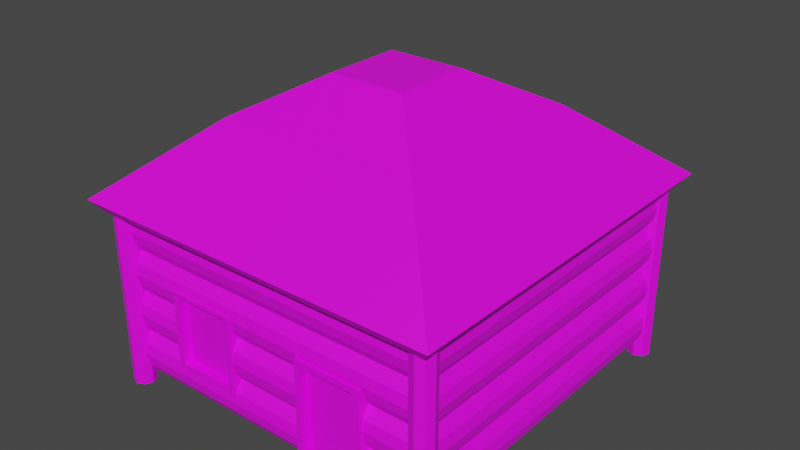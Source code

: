 # Source: cabin.blend  (saved by Blender 2.83.18; exported with 4.5.12 LTS)
import bpy
from mathutils import Matrix  # noqa: F401  (used for matrix-valued properties, if any)

bpy.ops.wm.read_factory_settings(use_empty=True)
scene = bpy.context.scene
scene.name = 'Scene'

# ---- collections
col_collection = bpy.data.collections.new('Collection'); scene.collection.children.link(col_collection)

# ---- images (referenced by path relative to the original .blend; pixels are not part of the script)
import os
ASSET_DIR = os.environ.get("B2B_ASSET_DIR", "")  # directory of the original .blend (textures are referenced by path, not embedded)
HERE = os.path.dirname(os.path.abspath(__file__))  # packed textures are extracted next to this script under _unpacked/

def load_image(name, relpath, width, height, colorspace="sRGB"):
    """Load a texture the original file referenced (path relative to the .blend, or extracted next to this script)."""
    p = next((c for c in (os.path.join(HERE, relpath), os.path.join(ASSET_DIR, relpath)) if relpath and os.path.exists(c)), "")
    if p:
        img = bpy.data.images.load(p, check_existing=True)
        img.name = name
    else:  # same state as the original file: an image datablock whose file is absent (Cycles renders it pink)
        img = bpy.data.images.new(name, width, height)
        img.source = "FILE"
        img.filepath = "//" + (relpath or name)
    img.colorspace_settings.name = colorspace
    return img
img_cabin = load_image('Cabin', 'Cabin.png', 1024, 1024, 'sRGB')

# ---- materials (node trees are filled in below, after node groups)
mat_material_001 = bpy.data.materials.new('Material.001')

# ---- material node trees
mat_material_001.use_nodes = True; mat_material_001.node_tree.nodes.clear()
_N = mat_material_001.node_tree.nodes; _L = mat_material_001.node_tree.links
n0 = _N.new('ShaderNodeBsdfPrincipled'); n0.name = 'Principled BSDF'; n0.location = (10, 300)
n0.distribution = 'GGX'
n0.subsurface_method = 'BURLEY'
n0.inputs[3].default_value = 1.45
n0.inputs[27].default_value = (0.0, 0.0, 0.0, 1.0)
n0.inputs[28].default_value = 1.0
n1 = _N.new('ShaderNodeOutputMaterial'); n1.name = 'Material Output'; n1.location = (300, 300)
n2 = _N.new('ShaderNodeTexImage'); n2.name = 'Image Texture'; n2.location = (-280, 280)
n2.image = img_cabin
_L.new(n0.outputs[0], n1.inputs[0])
_L.new(n2.outputs[0], n0.inputs[0])
n1.is_active_output = True

# ---- world
world_world = bpy.data.worlds.new('World'); scene.world = world_world
world_world.use_nodes = True; world_world.node_tree.nodes.clear()
_N = world_world.node_tree.nodes; _L = world_world.node_tree.links
n0 = _N.new('ShaderNodeOutputWorld'); n0.name = 'World Output'; n0.location = (300, 300)
n1 = _N.new('ShaderNodeBackground'); n1.name = 'Background'; n1.location = (10, 300)
n1.inputs[0].default_value = (0.05088, 0.05088, 0.05088, 1.0)
_L.new(n1.outputs[0], n0.inputs[0])
n0.is_active_output = True
world_world.color = (0.05088, 0.05088, 0.05088)
world_world.use_sun_shadow = False
world_world.sun_shadow_jitter_overblur = 0.0

# ---- meshes
me_cube_002 = bpy.data.meshes.new('Cube.002')
me_cube_002.from_pydata([(-1.0, -1.0, -1.0), (-1.0, -1.0, 1.0), (-1.0, 1.0, -1.0), (-1.0, 1.0, 1.0), (1.0, -1.0, -1.0), (1.0, -1.0, 1.0), (1.0, 1.0, -1.0), (1.0, 1.0, 1.0), (-1.816, -26.31, -0.9046), (1.816, -26.31, -0.9046), (-1.816, -26.31, 0.1738), (1.816, -26.31, 0.1738), (-1.816, -26.98, -0.3654), (1.816, -26.98, -0.3654), (1.816, -26.83, -0.09579), (-1.816, -26.83, -0.09579), (-1.796, -26.83, -0.635), (1.837, -26.83, -0.635), (-1.816, -26.31, 1.252), (1.816, -26.31, 1.252), (-1.816, -26.98, 0.713), (1.816, -26.98, 0.713), (1.816, -26.83, 0.9826), (-1.816, -26.83, 0.9826), (-1.796, -26.83, 0.4434), (1.837, -26.83, 0.4434), (-1.816, -26.31, 2.331), (1.816, -26.31, 2.331), (-1.816, -26.98, 1.791), (1.816, -26.98, 1.791), (1.816, -26.83, 2.061), (-1.816, -26.83, 2.061), (-1.796, -26.83, 1.522), (1.837, -26.83, 1.522), (-1.816, -26.31, 3.409), (1.816, -26.31, 3.409), (-1.816, -26.98, 2.87), (1.816, -26.98, 2.87), (1.816, -26.83, 3.139), (-1.816, -26.83, 3.139), (-1.796, -26.83, 2.6), (1.837, -26.83, 2.6), (-1.816, -1.708, -0.9046), (1.816, -1.708, -0.9046), (-1.816, -1.708, 0.1738), (1.816, -1.708, 0.1738), (-1.816, -1.037, -0.3654), (1.816, -1.037, -0.3654), (1.816, -1.187, -0.09579), (-1.816, -1.187, -0.09579), (-1.796, -1.187, -0.635), (1.837, -1.187, -0.635), (-1.816, -1.708, 0.1738), (1.816, -1.708, 0.1738), (-1.816, -1.708, 1.252), (1.816, -1.708, 1.252), (-1.816, -1.037, 0.713), (1.816, -1.037, 0.713), (1.816, -1.187, 0.9826), (-1.816, -1.187, 0.9826), (-1.796, -1.187, 0.4434), (1.837, -1.187, 0.4434), (-1.816, -1.708, 1.252), (1.816, -1.708, 1.252), (-1.816, -1.708, 2.331), (1.816, -1.708, 2.331), (-1.816, -1.037, 1.791), (1.816, -1.037, 1.791), (1.816, -1.187, 2.061), (-1.816, -1.187, 2.061), (-1.796, -1.187, 1.522), (1.837, -1.187, 1.522), (-1.816, -1.708, 2.331), (1.816, -1.708, 2.331), (-1.816, -1.708, 3.409), (1.816, -1.708, 3.409), (-1.816, -1.037, 2.87), (1.816, -1.037, 2.87), (1.816, -1.187, 3.139), (-1.816, -1.187, 3.139), (-1.796, -1.187, 2.6), (1.837, -1.187, 2.6), (1.178, -26.83, -0.09579), (0.5041, -26.83, -0.09579), (1.179, -26.98, 0.713), (0.5041, -26.98, 0.713), (1.176, -26.83, -0.635), (0.5041, -26.83, -0.635), (1.18, -26.83, 0.9826), (0.5041, -26.83, 0.9826), (1.179, -26.83, 0.4434), (0.5041, -26.83, 0.4434), (0.5041, -26.31, -0.9046), (1.176, -26.31, -0.9046), (1.181, -26.83, 1.522), (0.5041, -26.83, 1.522), (1.178, -26.31, 0.1738), (0.5041, -26.31, 0.1738), (1.177, -26.98, -0.3654), (0.5041, -26.98, -0.3654), (1.181, -26.31, 1.252), (0.5041, -26.31, 1.252), (0.5041, -26.91, 1.662), (1.182, -26.91, 1.655), (-0.4342, -26.31, 0.1738), (-0.4356, -26.31, 1.252), (-0.4339, -26.83, -0.09579), (-0.4349, -26.98, 0.713), (-0.4352, -26.83, 0.9826), (-0.4362, -26.98, 1.791), (-0.4346, -26.83, 0.4434), (-0.4359, -26.83, 1.522), (-1.144, -26.31, 0.1738), (-1.143, -26.31, 1.252), (-1.144, -26.83, -0.09579), (-1.144, -26.98, 0.713), (-1.144, -26.83, 0.9826), (-1.143, -26.98, 1.791), (-1.144, -26.83, 0.4434), (-1.143, -26.83, 1.522), (-1.84, -1.68, -0.9046), (-1.84, -26.34, -0.9046), (-1.84, -1.68, 0.1738), (-1.84, -26.34, 0.1738), (-1.94, -1.68, -0.3654), (-1.94, -26.34, -0.3654), (-1.918, -26.34, -0.09579), (-1.918, -1.68, -0.09579), (-1.918, -1.68, -0.635), (-1.918, -26.34, -0.635), (-1.84, -1.68, 0.1738), (-1.84, -26.34, 0.1738), (-1.84, -1.68, 1.252), (-1.84, -26.34, 1.252), (-1.94, -1.68, 0.713), (-1.94, -26.34, 0.713), (-1.918, -26.34, 0.9826), (-1.918, -1.68, 0.9826), (-1.918, -1.68, 0.4434), (-1.918, -26.34, 0.4434), (-1.84, -1.68, 1.252), (-1.84, -26.34, 1.252), (-1.84, -1.68, 2.331), (-1.84, -26.34, 2.331), (-1.94, -1.68, 1.791), (-1.94, -26.34, 1.791), (-1.918, -26.34, 2.061), (-1.918, -1.68, 2.061), (-1.918, -1.68, 1.522), (-1.918, -26.34, 1.522), (-1.84, -1.68, 2.331), (-1.84, -26.34, 2.331), (-1.84, -1.68, 3.409), (-1.84, -26.34, 3.409), (-1.94, -1.68, 2.87), (-1.94, -26.34, 2.87), (-1.918, -26.34, 3.139), (-1.918, -1.68, 3.139), (-1.918, -1.68, 2.6), (-1.918, -26.34, 2.6), (1.84, -1.68, -0.9046), (1.84, -26.34, -0.9046), (1.84, -1.68, 0.1738), (1.84, -26.34, 0.1738), (1.94, -1.68, -0.3654), (1.94, -26.34, -0.3654), (1.918, -26.34, -0.09579), (1.918, -1.68, -0.09579), (1.918, -1.68, -0.635), (1.918, -26.34, -0.635), (1.84, -1.68, 0.1738), (1.84, -26.34, 0.1738), (1.84, -1.68, 1.252), (1.84, -26.34, 1.252), (1.94, -1.68, 0.713), (1.94, -26.34, 0.713), (1.918, -26.34, 0.9826), (1.918, -1.68, 0.9826), (1.918, -1.68, 0.4434), (1.918, -26.34, 0.4434), (1.84, -1.68, 1.252), (1.84, -26.34, 1.252), (1.84, -1.68, 2.331), (1.84, -26.34, 2.331), (1.94, -1.68, 1.791), (1.94, -26.34, 1.791), (1.918, -26.34, 2.061), (1.918, -1.68, 2.061), (1.918, -1.68, 1.522), (1.918, -26.34, 1.522), (1.84, -1.68, 2.331), (1.84, -26.34, 2.331), (1.84, -1.68, 3.409), (1.84, -26.34, 3.409), (1.94, -1.68, 2.87), (1.94, -26.34, 2.87), (1.918, -26.34, 3.139), (1.918, -1.68, 3.139), (1.918, -1.68, 2.6), (1.918, -26.34, 2.6), (-1.867, -25.85, -1.212), (-1.867, -25.85, 3.554), (-1.778, -26.09, -1.212), (-1.778, -26.09, 3.554), (-1.741, -26.69, -1.212), (-1.741, -26.69, 3.554), (-1.778, -27.28, -1.212), (-1.778, -27.28, 3.554), (-1.867, -27.53, -1.212), (-1.867, -27.53, 3.554), (-1.956, -27.28, -1.212), (-1.956, -27.28, 3.554), (-1.993, -26.69, -1.212), (-1.993, -26.69, 3.554), (-1.956, -26.09, -1.212), (-1.956, -26.09, 3.554), (1.867, -25.85, -1.212), (1.867, -25.85, 3.554), (1.778, -26.09, -1.212), (1.778, -26.09, 3.554), (1.741, -26.69, -1.212), (1.741, -26.69, 3.554), (1.778, -27.28, -1.212), (1.778, -27.28, 3.554), (1.867, -27.53, -1.212), (1.867, -27.53, 3.554), (1.956, -27.28, -1.212), (1.956, -27.28, 3.554), (1.993, -26.69, -1.212), (1.993, -26.69, 3.554), (1.956, -26.09, -1.212), (1.956, -26.09, 3.554), (-1.867, -2.174, -1.212), (-1.867, -2.174, 3.554), (-1.778, -1.928, -1.212), (-1.778, -1.928, 3.554), (-1.741, -1.333, -1.212), (-1.741, -1.333, 3.554), (-1.778, -0.7384, -1.212), (-1.778, -0.7384, 3.554), (-1.867, -0.4922, -1.212), (-1.867, -0.4922, 3.554), (-1.956, -0.7384, -1.212), (-1.956, -0.7384, 3.554), (-1.993, -1.333, -1.212), (-1.993, -1.333, 3.554), (-1.956, -1.928, -1.212), (-1.956, -1.928, 3.554), (1.867, -2.174, -1.212), (1.867, -2.174, 3.554), (1.778, -1.928, -1.212), (1.778, -1.928, 3.554), (1.741, -1.333, -1.212), (1.741, -1.333, 3.554), (1.778, -0.7384, -1.212), (1.778, -0.7384, 3.554), (1.867, -0.4922, -1.212), (1.867, -0.4922, 3.554), (1.956, -0.7384, -1.212), (1.956, -0.7384, 3.554), (1.993, -1.333, -1.212), (1.993, -1.333, 3.554), (1.956, -1.928, -1.212), (1.956, -1.928, 3.554), (-2.104, -28.38, 3.61), (2.104, -28.38, 3.61), (-2.104, 0.3584, 3.61), (2.104, 0.3584, 3.61), (-0.4291, -11.08, 6.374), (-0.4291, -16.94, 6.374), (0.4291, -16.94, 6.374), (0.4291, -11.08, 6.374), (-1.133, -6.271, 5.444), (-1.133, -21.75, 5.444), (1.133, -21.75, 5.444), (1.133, -6.271, 5.444), (-1.985, -27.57, 3.274), (1.985, -27.57, 3.274), (-1.985, -0.4557, 3.274), (1.985, -0.4557, 3.274), (0.516, -27.15, -0.9133), (0.516, -27.15, 1.57), (0.4539, -26.16, -0.9699), (0.4539, -26.16, 1.714), (1.164, -27.15, -0.9133), (1.164, -27.15, 1.57), (1.226, -26.16, -0.9699), (1.226, -26.16, 1.714), (0.4539, -27.15, -0.9699), (0.4539, -27.15, 1.714), (1.226, -27.15, 1.714), (1.226, -27.15, -0.9699), (0.516, -26.53, -0.9133), (0.516, -26.53, 1.57), (1.164, -26.53, 1.57), (1.164, -26.53, -0.9133), (-1.115, -27.05, -0.004955), (-1.115, -27.05, 1.758), (-1.177, -26.06, -0.1248), (-1.177, -26.06, 1.865), (-0.4671, -27.05, -0.004955), (-0.4671, -27.05, 1.758), (-0.405, -26.06, -0.1248), (-0.405, -26.06, 1.865), (-1.177, -27.05, -0.1248), (-1.177, -27.05, 1.865), (-0.405, -27.05, 1.865), (-0.405, -27.05, -0.1248), (-1.115, -26.43, -0.004955), (-1.115, -26.43, 1.758), (-0.4671, -26.43, 1.758), (-0.4671, -26.43, -0.004955), (-0.8269, -26.06, -0.1248), (-0.8269, -26.06, 1.865), (-0.8269, -27.05, -0.1248), (-0.8269, -27.05, 1.865), (-0.8212, -27.05, -0.004955), (-0.8212, -27.05, 1.758), (-0.8212, -26.43, -0.004955), (-0.8212, -26.43, 1.758), (-0.7704, -26.06, 1.865), (-0.7704, -27.05, -0.1248), (-0.7738, -27.05, -0.004955), (-0.7738, -26.43, -0.004955), (-0.7704, -26.06, -0.1248), (-0.7704, -27.05, 1.865), (-0.7738, -27.05, 1.758), (-0.7738, -26.43, 1.758), (-1.177, -27.05, 0.87), (-1.177, -26.06, 0.87), (-0.405, -26.06, 0.87), (-0.405, -27.05, 0.87), (-1.115, -27.05, 0.8765), (-0.4671, -27.05, 0.8765), (-1.115, -26.43, 0.8765), (-0.4671, -26.43, 0.8765), (-0.8212, -26.43, 0.8765), (-0.7738, -26.43, 0.8765), (-1.177, -27.05, 0.9969), (-1.115, -27.05, 0.9889), (-1.115, -26.43, 0.9889), (-1.177, -26.06, 0.9969), (-0.405, -26.06, 0.9969), (-0.405, -27.05, 0.9969), (-0.4671, -27.05, 0.9889), (-0.4671, -26.43, 0.9889), (-0.8212, -26.43, 0.9889), (-0.7738, -26.43, 0.9889)], [], [(0, 1, 3, 2), (2, 3, 7, 6), (6, 7, 5, 4), (4, 5, 1, 0), (2, 6, 4, 0), (7, 3, 1, 5), (15, 114, 112, 10), (16, 87, 99, 12), (12, 99, 83, 106, 114, 15), (8, 92, 87, 16), (23, 116, 113, 18), (24, 118, 115, 20), (20, 115, 116, 23), (31, 30, 27, 26), (32, 119, 117, 28), (28, 117, 109, 29, 30, 31), (18, 113, 119, 32), (39, 38, 35, 34), (40, 41, 37, 36), (36, 37, 38, 39), (26, 27, 41, 40), (49, 44, 45, 48), (50, 46, 47, 51), (46, 49, 48, 47), (42, 50, 51, 43), (59, 54, 55, 58), (60, 56, 57, 61), (56, 59, 58, 57), (52, 60, 61, 53), (69, 64, 65, 68), (70, 66, 67, 71), (66, 69, 68, 67), (62, 70, 71, 63), (79, 74, 75, 78), (80, 76, 77, 81), (76, 79, 78, 77), (72, 80, 81, 73), (84, 90, 25, 21), (82, 98, 13, 14), (88, 84, 21, 22), (86, 93, 9, 17), (96, 82, 14, 11), (100, 88, 22, 19), (98, 86, 17, 13), (19, 33, 94, 100), (96, 11, 25, 90), (10, 112, 118, 24), (105, 108, 89, 101), (110, 104, 97, 91), (107, 110, 91, 85), (109, 111, 95, 102, 103, 94, 33, 29), (108, 107, 85, 89), (111, 105, 101, 95), (104, 106, 83, 97), (127, 126, 123, 122), (128, 129, 125, 124), (124, 125, 126, 127), (120, 121, 129, 128), (137, 136, 133, 132), (138, 139, 135, 134), (134, 135, 136, 137), (130, 131, 139, 138), (147, 146, 143, 142), (148, 149, 145, 144), (144, 145, 146, 147), (140, 141, 149, 148), (157, 156, 153, 152), (158, 159, 155, 154), (154, 155, 156, 157), (150, 151, 159, 158), (167, 162, 163, 166), (168, 164, 165, 169), (164, 167, 166, 165), (160, 168, 169, 161), (177, 172, 173, 176), (178, 174, 175, 179), (174, 177, 176, 175), (170, 178, 179, 171), (187, 182, 183, 186), (188, 184, 185, 189), (184, 187, 186, 185), (180, 188, 189, 181), (197, 192, 193, 196), (198, 194, 195, 199), (194, 197, 196, 195), (190, 198, 199, 191), (200, 201, 203, 202), (202, 203, 205, 204), (204, 205, 207, 206), (206, 207, 209, 208), (208, 209, 211, 210), (210, 211, 213, 212), (203, 201, 215, 213, 211, 209, 207, 205), (212, 213, 215, 214), (214, 215, 201, 200), (200, 202, 204, 206, 208, 210, 212, 214), (216, 218, 219, 217), (218, 220, 221, 219), (220, 222, 223, 221), (222, 224, 225, 223), (224, 226, 227, 225), (226, 228, 229, 227), (219, 221, 223, 225, 227, 229, 231, 217), (228, 230, 231, 229), (230, 216, 217, 231), (216, 230, 228, 226, 224, 222, 220, 218), (232, 234, 235, 233), (234, 236, 237, 235), (236, 238, 239, 237), (238, 240, 241, 239), (240, 242, 243, 241), (242, 244, 245, 243), (235, 237, 239, 241, 243, 245, 247, 233), (244, 246, 247, 245), (246, 232, 233, 247), (232, 246, 244, 242, 240, 238, 236, 234), (248, 249, 251, 250), (250, 251, 253, 252), (252, 253, 255, 254), (254, 255, 257, 256), (256, 257, 259, 258), (258, 259, 261, 260), (251, 249, 263, 261, 259, 257, 255, 253), (260, 261, 263, 262), (262, 263, 249, 248), (248, 250, 252, 254, 256, 258, 260, 262), (269, 270, 271, 268), (273, 272, 266, 264), (274, 273, 264, 265), (275, 274, 265, 267), (272, 275, 267, 266), (269, 268, 272, 273), (270, 269, 273, 274), (271, 270, 274, 275), (268, 271, 275, 272), (267, 265, 277, 279), (264, 266, 278, 276), (266, 267, 279, 278), (265, 264, 276, 277), (288, 289, 283, 282), (286, 287, 290, 291), (284, 285, 294, 295), (282, 286, 291, 288), (287, 283, 289, 290), (280, 281, 289, 288), (285, 284, 291, 290), (284, 280, 288, 291), (281, 285, 290, 289), (295, 294, 293, 292), (280, 284, 295, 292), (281, 280, 292, 293), (285, 281, 293, 294), (338, 305, 299, 341), (342, 303, 306, 343), (344, 301, 310, 345), (324, 302, 307, 321), (313, 299, 305, 315), (339, 297, 305, 338), (333, 300, 307, 331), (316, 296, 304, 314), (326, 301, 306, 325), (346, 319, 309, 340), (322, 300, 311, 323), (332, 296, 308, 334), (317, 297, 309, 319), (326, 317, 319, 327), (296, 316, 318, 308), (347, 327, 319, 346), (297, 317, 315, 305), (322, 316, 314, 321), (320, 313, 315, 325), (298, 312, 314, 304), (303, 320, 325, 306), (300, 322, 321, 307), (345, 310, 327, 347), (301, 326, 327, 310), (316, 322, 323, 318), (317, 326, 325, 315), (312, 324, 321, 314), (311, 335, 337, 323), (323, 337, 336, 318), (339, 332, 334, 340), (318, 336, 334, 308), (344, 333, 331, 343), (296, 332, 328, 304), (300, 333, 335, 311), (302, 330, 331, 307), (304, 328, 329, 298), (301, 344, 343, 306), (297, 339, 340, 309), (335, 345, 347, 337), (337, 347, 346, 336), (336, 346, 340, 334), (332, 339, 338, 328), (333, 344, 345, 335), (330, 342, 343, 331), (328, 338, 341, 329)])
_uv = me_cube_002.uv_layers.new(name='UVMap')
_uv.uv.foreach_set('vector', [0.237, 0.1171, 0.237, 0.1701, 0.184, 0.1701, 0.184, 0.1171, 0.237, 0.06409, 0.237, 0.01111, 0.2899, 0.01111, 0.2899, 0.06409, 0.3429, 0.1171, 0.3429, 0.1701, 0.2899, 0.1701, 0.2899, 0.1171, 0.2899, 0.1171, 0.2899, 0.1701, 0.237, 0.1701, 0.237, 0.1171, 0.237, 0.06409, 0.2899, 0.06409, 0.2899, 0.1171, 0.237, 0.1171, 0.2899, 0.223, 0.237, 0.223, 0.237, 0.1701, 0.2899, 0.1701, 0.3395, 0.4031, 0.3217, 0.4031, 0.3217, 0.3875, 0.3395, 0.3875, 0.3389, 0.4194, 0.278, 0.4194, 0.278, 0.4113, 0.3395, 0.4113, 0.3395, 0.4113, 0.278, 0.4113, 0.278, 0.4031, 0.3028, 0.4031, 0.3217, 0.4031, 0.3395, 0.4031, 0.3395, 0.435, 0.278, 0.435, 0.278, 0.4194, 0.3389, 0.4194, 0.3395, 0.3557, 0.3216, 0.3557, 0.3216, 0.3401, 0.3395, 0.3401, 0.3389, 0.372, 0.3216, 0.372, 0.3216, 0.3638, 0.3395, 0.3638, 0.3395, 0.3638, 0.3216, 0.3638, 0.3216, 0.3557, 0.3395, 0.3557, 0.3395, 0.3082, 0.2432, 0.3082, 0.2432, 0.2927, 0.3395, 0.2927, 0.3389, 0.3246, 0.3216, 0.3246, 0.3216, 0.3164, 0.3395, 0.3164, 0.3395, 0.3164, 0.3216, 0.3164, 0.3029, 0.3164, 0.2432, 0.3164, 0.2432, 0.3082, 0.3395, 0.3082, 0.3395, 0.3401, 0.3216, 0.3401, 0.3216, 0.3246, 0.3389, 0.3246, 0.3395, 0.2608, 0.2432, 0.2608, 0.2432, 0.2453, 0.3395, 0.2453, 0.3389, 0.2771, 0.2427, 0.2771, 0.2432, 0.269, 0.3395, 0.269, 0.3395, 0.269, 0.2432, 0.269, 0.2432, 0.2608, 0.3395, 0.2608, 0.3395, 0.2927, 0.2432, 0.2927, 0.2427, 0.2771, 0.3389, 0.2771, 0.7917, 0.1079, 0.7761, 0.1079, 0.7761, 0.01165, 0.7917, 0.01165, 0.808, 0.1073, 0.7999, 0.1079, 0.7999, 0.01165, 0.808, 0.01111, 0.7999, 0.1079, 0.7917, 0.1079, 0.7917, 0.01165, 0.7999, 0.01165, 0.8236, 0.1079, 0.808, 0.1073, 0.808, 0.01111, 0.8236, 0.01165, 0.8044, 0.7181, 0.8199, 0.7181, 0.8199, 0.8143, 0.8044, 0.8143, 0.788, 0.7186, 0.7962, 0.7181, 0.7962, 0.8143, 0.788, 0.8148, 0.7962, 0.7181, 0.8044, 0.7181, 0.8044, 0.8143, 0.7962, 0.8143, 0.7725, 0.7181, 0.788, 0.7186, 0.788, 0.8148, 0.7725, 0.8143, 0.7917, 0.2269, 0.7761, 0.2269, 0.7761, 0.1306, 0.7917, 0.1306, 0.808, 0.2263, 0.7999, 0.2269, 0.7999, 0.1306, 0.808, 0.1301, 0.7999, 0.2269, 0.7917, 0.2269, 0.7917, 0.1306, 0.7999, 0.1306, 0.8236, 0.2269, 0.808, 0.2263, 0.808, 0.1301, 0.8236, 0.1306, 0.4619, 0.7669, 0.4619, 0.7825, 0.3657, 0.7825, 0.3657, 0.7669, 0.4614, 0.7506, 0.4619, 0.7587, 0.3657, 0.7587, 0.3651, 0.7506, 0.4619, 0.7587, 0.4619, 0.7669, 0.3657, 0.7669, 0.3657, 0.7587, 0.4619, 0.735, 0.4614, 0.7506, 0.3651, 0.7506, 0.3657, 0.735, 0.2601, 0.3638, 0.2601, 0.372, 0.2427, 0.372, 0.2432, 0.3638, 0.2601, 0.4031, 0.2602, 0.4113, 0.2432, 0.4113, 0.2432, 0.4031, 0.2601, 0.3557, 0.2601, 0.3638, 0.2432, 0.3638, 0.2432, 0.3557, 0.2602, 0.4194, 0.2602, 0.435, 0.2432, 0.435, 0.2427, 0.4194, 0.2601, 0.3875, 0.2601, 0.4031, 0.2432, 0.4031, 0.2432, 0.3875, 0.2601, 0.3401, 0.2601, 0.3557, 0.2432, 0.3557, 0.2432, 0.3401, 0.2602, 0.4113, 0.2602, 0.4194, 0.2427, 0.4194, 0.2432, 0.4113, 0.2432, 0.3401, 0.2427, 0.3246, 0.26, 0.3246, 0.2601, 0.3401, 0.2601, 0.3875, 0.2432, 0.3875, 0.2427, 0.372, 0.2601, 0.372, 0.3395, 0.3875, 0.3217, 0.3875, 0.3216, 0.372, 0.3389, 0.372, 0.3029, 0.3401, 0.3029, 0.3557, 0.278, 0.3557, 0.278, 0.3401, 0.3029, 0.372, 0.3028, 0.3875, 0.278, 0.3875, 0.278, 0.372, 0.3029, 0.3638, 0.3029, 0.372, 0.278, 0.372, 0.278, 0.3638, 0.3029, 0.3164, 0.3029, 0.3246, 0.278, 0.3246, 0.278, 0.3203, 0.26, 0.3205, 0.26, 0.3246, 0.2427, 0.3246, 0.2432, 0.3164, 0.3029, 0.3557, 0.3029, 0.3638, 0.278, 0.3638, 0.278, 0.3557, 0.3029, 0.3246, 0.3029, 0.3401, 0.278, 0.3401, 0.278, 0.3246, 0.3028, 0.3875, 0.3028, 0.4031, 0.278, 0.4031, 0.278, 0.3875, 0.7448, 0.5339, 0.7448, 0.01116, 0.7539, 0.01111, 0.7539, 0.5339, 0.7265, 0.534, 0.7265, 0.01125, 0.7357, 0.0112, 0.7357, 0.5339, 0.7357, 0.5339, 0.7357, 0.0112, 0.7448, 0.01116, 0.7448, 0.5339, 0.7174, 0.534, 0.7174, 0.0113, 0.7265, 0.01125, 0.7265, 0.534, 0.6274, 0.5339, 0.6274, 0.01116, 0.6365, 0.01111, 0.6365, 0.5339, 0.6091, 0.534, 0.6091, 0.01125, 0.6182, 0.0112, 0.6182, 0.5339, 0.6182, 0.5339, 0.6182, 0.0112, 0.6274, 0.01116, 0.6274, 0.5339, 0.6, 0.534, 0.6, 0.0113, 0.6091, 0.01125, 0.6091, 0.534, 0.6861, 0.5339, 0.6861, 0.01116, 0.6952, 0.01111, 0.6952, 0.5339, 0.6678, 0.534, 0.6678, 0.01125, 0.677, 0.0112, 0.677, 0.5339, 0.677, 0.5339, 0.677, 0.0112, 0.6861, 0.01116, 0.6861, 0.5339, 0.6587, 0.534, 0.6587, 0.0113, 0.6678, 0.01125, 0.6678, 0.534, 0.2113, 0.768, 0.2113, 0.2453, 0.2205, 0.2453, 0.2205, 0.768, 0.1931, 0.7681, 0.1931, 0.2454, 0.2022, 0.2453, 0.2022, 0.7681, 0.2022, 0.7681, 0.2022, 0.2453, 0.2113, 0.2453, 0.2113, 0.768, 0.184, 0.7682, 0.184, 0.2454, 0.1931, 0.2454, 0.1931, 0.7681, 0.3743, 0.5339, 0.3651, 0.5339, 0.3651, 0.01111, 0.3743, 0.01117, 0.3925, 0.534, 0.3834, 0.534, 0.3834, 0.01122, 0.3925, 0.01128, 0.3834, 0.534, 0.3743, 0.5339, 0.3743, 0.01117, 0.3834, 0.01122, 0.4016, 0.5341, 0.3925, 0.534, 0.3925, 0.01128, 0.4016, 0.01134, 0.433, 0.5339, 0.4238, 0.5339, 0.4238, 0.01111, 0.433, 0.01117, 0.4512, 0.534, 0.4421, 0.534, 0.4421, 0.01122, 0.4512, 0.01128, 0.4421, 0.534, 0.433, 0.5339, 0.433, 0.01117, 0.4421, 0.01122, 0.4603, 0.5341, 0.4512, 0.534, 0.4512, 0.01128, 0.4603, 0.01134, 0.4917, 0.5339, 0.4826, 0.5339, 0.4826, 0.01111, 0.4917, 0.01117, 0.5099, 0.534, 0.5008, 0.534, 0.5008, 0.01122, 0.5099, 0.01128, 0.5008, 0.534, 0.4917, 0.5339, 0.4917, 0.01117, 0.5008, 0.01122, 0.5191, 0.5341, 0.5099, 0.534, 0.5099, 0.01128, 0.5191, 0.01134, 0.5504, 0.5339, 0.5413, 0.5339, 0.5413, 0.01111, 0.5504, 0.01117, 0.5686, 0.534, 0.5595, 0.534, 0.5595, 0.01122, 0.5686, 0.01128, 0.5595, 0.534, 0.5504, 0.5339, 0.5504, 0.01117, 0.5595, 0.01122, 0.5778, 0.5341, 0.5686, 0.534, 0.5686, 0.01128, 0.5778, 0.01134, 0.684, 0.563, 0.684, 0.6892, 0.677, 0.6892, 0.677, 0.563, 0.677, 0.563, 0.677, 0.6892, 0.6612, 0.6892, 0.6612, 0.563, 0.7521, 0.563, 0.7521, 0.6892, 0.7363, 0.6892, 0.7363, 0.563, 0.7363, 0.563, 0.7363, 0.6892, 0.7294, 0.6892, 0.7294, 0.563, 0.7294, 0.563, 0.7294, 0.6892, 0.7225, 0.6892, 0.7225, 0.563, 0.7225, 0.563, 0.7225, 0.6892, 0.7067, 0.6892, 0.7067, 0.563, 0.7678, 0.6911, 0.7741, 0.6939, 0.7675, 0.6958, 0.7517, 0.6958, 0.736, 0.6939, 0.7297, 0.6911, 0.7363, 0.6892, 0.7521, 0.6892, 0.7067, 0.563, 0.7067, 0.6892, 0.6909, 0.6892, 0.6909, 0.563, 0.6909, 0.563, 0.6909, 0.6892, 0.684, 0.6892, 0.684, 0.563, 0.7741, 0.5583, 0.7678, 0.561, 0.7521, 0.563, 0.7363, 0.563, 0.7297, 0.561, 0.736, 0.5583, 0.7517, 0.5563, 0.7675, 0.5563, 0.4036, 0.5714, 0.4106, 0.5714, 0.4106, 0.6977, 0.4036, 0.6977, 0.4106, 0.5714, 0.4263, 0.5714, 0.4263, 0.6977, 0.4106, 0.6977, 0.4263, 0.5714, 0.4421, 0.5714, 0.4421, 0.6977, 0.4263, 0.6977, 0.4421, 0.5714, 0.4491, 0.5714, 0.4491, 0.6977, 0.4421, 0.6977, 0.4491, 0.5714, 0.456, 0.5714, 0.456, 0.6977, 0.4491, 0.6977, 0.3651, 0.5714, 0.3809, 0.5714, 0.3809, 0.6977, 0.3651, 0.6977, 0.484, 0.7128, 0.4689, 0.7084, 0.4544, 0.7021, 0.4491, 0.6977, 0.456, 0.6977, 0.4711, 0.7021, 0.4856, 0.7084, 0.491, 0.7128, 0.3809, 0.5714, 0.3967, 0.5714, 0.3967, 0.6977, 0.3809, 0.6977, 0.3967, 0.5714, 0.4036, 0.5714, 0.4036, 0.6977, 0.3967, 0.6977, 0.491, 0.5563, 0.4856, 0.5607, 0.4711, 0.567, 0.456, 0.5714, 0.4491, 0.5714, 0.4544, 0.567, 0.4689, 0.5607, 0.484, 0.5563, 0.2951, 0.4639, 0.302, 0.4639, 0.302, 0.5901, 0.2951, 0.5901, 0.302, 0.4639, 0.3178, 0.4639, 0.3178, 0.5901, 0.302, 0.5901, 0.3178, 0.4639, 0.3336, 0.4639, 0.3336, 0.5901, 0.3178, 0.5901, 0.2427, 0.4639, 0.2496, 0.4639, 0.2496, 0.5901, 0.2427, 0.5901, 0.2496, 0.4639, 0.2566, 0.4639, 0.2566, 0.5901, 0.2496, 0.5901, 0.2566, 0.4639, 0.2723, 0.4639, 0.2723, 0.5901, 0.2566, 0.5901, 0.3021, 0.592, 0.3178, 0.5901, 0.3336, 0.5901, 0.3402, 0.592, 0.3338, 0.5948, 0.3182, 0.5967, 0.3024, 0.5967, 0.2957, 0.5948, 0.2723, 0.4639, 0.2881, 0.4639, 0.2881, 0.5901, 0.2723, 0.5901, 0.2881, 0.4639, 0.2951, 0.4639, 0.2951, 0.5901, 0.2881, 0.5901, 0.2957, 0.4591, 0.3024, 0.4572, 0.3182, 0.4572, 0.3338, 0.4591, 0.3402, 0.4619, 0.3336, 0.4639, 0.3178, 0.4639, 0.3021, 0.4619, 0.5517, 0.6977, 0.5517, 0.5714, 0.5586, 0.5714, 0.5586, 0.6977, 0.5586, 0.6977, 0.5586, 0.5714, 0.5744, 0.5714, 0.5744, 0.6977, 0.5744, 0.6977, 0.5744, 0.5714, 0.5902, 0.5714, 0.5902, 0.6977, 0.5902, 0.6977, 0.5902, 0.5714, 0.5971, 0.5714, 0.5971, 0.6977, 0.5971, 0.6977, 0.5971, 0.5714, 0.6041, 0.5714, 0.6041, 0.6977, 0.5132, 0.6977, 0.5132, 0.5714, 0.529, 0.5714, 0.529, 0.6977, 0.6321, 0.5563, 0.639, 0.5563, 0.6337, 0.5607, 0.6192, 0.567, 0.6041, 0.5714, 0.5971, 0.5714, 0.6025, 0.567, 0.6169, 0.5607, 0.529, 0.6977, 0.529, 0.5714, 0.5447, 0.5714, 0.5447, 0.6977, 0.5447, 0.6977, 0.5447, 0.5714, 0.5517, 0.5714, 0.5517, 0.6977, 0.639, 0.7128, 0.6321, 0.7128, 0.6169, 0.7084, 0.6025, 0.7021, 0.5971, 0.6977, 0.6041, 0.6977, 0.6192, 0.7021, 0.6337, 0.7084, 0.07614, 0.4034, 0.09895, 0.4033, 0.1018, 0.5975, 0.07882, 0.5972, 0.05339, 0.2449, 0.05523, 0.7567, 0.01234, 0.9821, 0.01252, 0.019, 0.1218, 0.243, 0.05339, 0.2449, 0.01252, 0.019, 0.1618, 0.01232, 0.1242, 0.7573, 0.1218, 0.243, 0.1618, 0.01232, 0.1616, 0.9884, 0.05523, 0.7567, 0.1242, 0.7573, 0.1616, 0.9884, 0.01234, 0.9821, 0.07614, 0.4034, 0.07882, 0.5972, 0.05523, 0.7567, 0.05339, 0.2449, 0.09895, 0.4033, 0.07614, 0.4034, 0.05339, 0.2449, 0.1218, 0.243, 0.1018, 0.5975, 0.09895, 0.4033, 0.1218, 0.243, 0.1242, 0.7573, 0.07882, 0.5972, 0.1018, 0.5975, 0.1242, 0.7573, 0.05523, 0.7567, 0.1616, 0.9884, 0.1618, 0.01232, 0.1617, 0.01111, 0.1618, 0.9889, 0.01252, 0.019, 0.01234, 0.9821, 0.01115, 0.9839, 0.01111, 0.01796, 0.01234, 0.9821, 0.1616, 0.9884, 0.1618, 0.9889, 0.01115, 0.9839, 0.1618, 0.01232, 0.01252, 0.019, 0.01111, 0.01796, 0.1617, 0.01111, 0.274, 0.6721, 0.2687, 0.7012, 0.2427, 0.7584, 0.2453, 0.6269, 0.3127, 0.619, 0.3127, 0.75, 0.2827, 0.7035, 0.2873, 0.6742, 0.2866, 0.6748, 0.2821, 0.7008, 0.2784, 0.6929, 0.2817, 0.6821, 0.2453, 0.6269, 0.3127, 0.619, 0.2873, 0.6742, 0.274, 0.6721, 0.3127, 0.75, 0.2427, 0.7584, 0.2687, 0.7012, 0.2827, 0.7035, 0.2745, 0.6732, 0.2699, 0.6995, 0.2687, 0.7012, 0.274, 0.6721, 0.2821, 0.7008, 0.2866, 0.6748, 0.2873, 0.6742, 0.2827, 0.7035, 0.2866, 0.6748, 0.2745, 0.6732, 0.274, 0.6721, 0.2873, 0.6742, 0.2699, 0.6995, 0.2821, 0.7008, 0.2827, 0.7035, 0.2687, 0.7012, 0.9397, 0.2955, 0.9397, 0.4478, 0.7945, 0.4478, 0.7945, 0.2955, 0.2745, 0.6732, 0.2866, 0.6748, 0.2817, 0.6821, 0.2782, 0.6811, 0.2699, 0.6995, 0.2745, 0.6732, 0.2782, 0.6811, 0.2749, 0.692, 0.2821, 0.7008, 0.2699, 0.6995, 0.2749, 0.692, 0.2784, 0.6929, 0.7171, 0.7746, 0.7227, 0.7599, 0.7503, 0.7395, 0.7503, 0.7921, 0.6706, 0.7347, 0.7164, 0.7181, 0.7119, 0.7515, 0.6988, 0.7589, 0.6993, 0.7597, 0.7112, 0.7533, 0.71, 0.7627, 0.7052, 0.7654, 0.6757, 0.8103, 0.6612, 0.798, 0.6899, 0.7767, 0.6947, 0.7813, 0.7373, 0.7281, 0.7503, 0.7395, 0.7227, 0.7599, 0.7183, 0.7557, 0.7162, 0.7743, 0.7211, 0.7609, 0.7227, 0.7599, 0.7171, 0.7746, 0.6982, 0.761, 0.6917, 0.7755, 0.6899, 0.7767, 0.6974, 0.7605, 0.6967, 0.7802, 0.7021, 0.7835, 0.7011, 0.7855, 0.6956, 0.782, 0.7165, 0.7566, 0.7112, 0.7533, 0.7119, 0.7515, 0.7175, 0.7551, 0.9011, 0.553, 0.9011, 0.4775, 0.97, 0.4775, 0.97, 0.553, 0.6961, 0.7797, 0.6917, 0.7755, 0.7007, 0.7712, 0.7021, 0.7727, 0.7152, 0.7756, 0.7021, 0.7835, 0.7034, 0.7737, 0.7087, 0.7705, 0.7171, 0.7571, 0.7211, 0.7609, 0.7125, 0.7649, 0.7112, 0.7637, 0.7165, 0.7566, 0.7171, 0.7571, 0.7112, 0.7637, 0.7106, 0.7632, 0.7021, 0.7835, 0.6967, 0.7802, 0.7028, 0.7732, 0.7034, 0.7737, 0.89, 0.553, 0.89, 0.4775, 0.9011, 0.4775, 0.9011, 0.553, 0.7211, 0.7609, 0.7171, 0.7571, 0.7183, 0.7557, 0.7227, 0.7599, 0.6961, 0.7797, 0.6967, 0.7802, 0.6956, 0.782, 0.6947, 0.7813, 0.7356, 0.7269, 0.7373, 0.7281, 0.7183, 0.7557, 0.7175, 0.7551, 0.6964, 0.8198, 0.6774, 0.8114, 0.6956, 0.782, 0.7011, 0.7855, 0.7164, 0.7181, 0.7356, 0.7269, 0.7175, 0.7551, 0.7119, 0.7515, 0.6917, 0.7755, 0.6961, 0.7797, 0.6947, 0.7813, 0.6899, 0.7767, 0.8181, 0.553, 0.8181, 0.4775, 0.89, 0.4775, 0.89, 0.553, 0.7112, 0.7533, 0.7165, 0.7566, 0.7106, 0.7632, 0.71, 0.7627, 0.6967, 0.7802, 0.6961, 0.7797, 0.7021, 0.7727, 0.7028, 0.7732, 0.7171, 0.7571, 0.7165, 0.7566, 0.7175, 0.7551, 0.7183, 0.7557, 0.6774, 0.8114, 0.6757, 0.8103, 0.6947, 0.7813, 0.6956, 0.782, 0.8181, 0.6505, 0.8181, 0.564, 0.89, 0.564, 0.89, 0.6505, 0.89, 0.6505, 0.89, 0.564, 0.9011, 0.564, 0.9011, 0.6505, 0.7162, 0.7743, 0.7152, 0.7756, 0.7087, 0.7705, 0.7095, 0.7696, 0.9011, 0.6505, 0.9011, 0.564, 0.97, 0.564, 0.97, 0.6505, 0.6993, 0.7597, 0.6982, 0.761, 0.6974, 0.7605, 0.6988, 0.7589, 0.7021, 0.7835, 0.7152, 0.7756, 0.7158, 0.7764, 0.7011, 0.7855, 0.6917, 0.7755, 0.6982, 0.761, 0.7044, 0.7663, 0.7007, 0.7712, 0.6612, 0.798, 0.6671, 0.739, 0.6974, 0.7605, 0.6899, 0.7767, 0.7011, 0.7855, 0.7158, 0.7764, 0.7474, 0.7969, 0.6964, 0.8198, 0.7112, 0.7533, 0.6993, 0.7597, 0.6988, 0.7589, 0.7119, 0.7515, 0.7211, 0.7609, 0.7162, 0.7743, 0.7095, 0.7696, 0.7125, 0.7649, 0.8181, 0.564, 0.8181, 0.553, 0.89, 0.553, 0.89, 0.564, 0.89, 0.564, 0.89, 0.553, 0.9011, 0.553, 0.9011, 0.564, 0.9011, 0.564, 0.9011, 0.553, 0.97, 0.553, 0.97, 0.564, 0.7152, 0.7756, 0.7162, 0.7743, 0.7171, 0.7746, 0.7158, 0.7764, 0.6982, 0.761, 0.6993, 0.7597, 0.7052, 0.7654, 0.7044, 0.7663, 0.6671, 0.739, 0.6706, 0.7347, 0.6988, 0.7589, 0.6974, 0.7605, 0.7158, 0.7764, 0.7171, 0.7746, 0.7503, 0.7921, 0.7474, 0.7969])
me_cube_002.materials.append(mat_material_001)
me_cube_002.use_remesh_preserve_volume = False
me_cube_002.use_remesh_preserve_attributes = False
me_cube_002.use_mirror_vertex_groups = False
me_cube_002.update()

# ---- objects
ob_cube_002 = bpy.data.objects.new('Cube.002', me_cube_002)

# ---- transforms, parenting, visibility, modifiers, constraints
ob_cube_002.location = (0.0, 1.545, 0.2973)
ob_cube_002.scale = (0.7374, 0.1103, 0.3219)
ob_cube_002.lineart.crease_threshold = 0.0

# ---- collection membership
col_collection.objects.link(ob_cube_002)

# ---- scene / render settings (as saved in the file)
scene.frame_start = 1; scene.frame_end = 250; scene.frame_set(1)
scene.render.engine = 'CYCLES'
scene.cycles.use_denoising = False
scene.cycles.samples = 128
scene.cycles.sampling_pattern = 'TABULATED_SOBOL'
scene.cycles.use_adaptive_sampling = False
scene.cycles.use_light_tree = False
scene.cycles.bake_type = 'DIFFUSE'
scene.view_settings.view_transform = 'Filmic'
bpy.context.view_layer.update()

# ---- added for rendering (the .blend has no active camera and no usable light): camera, sun
cam_auto = bpy.data.cameras.new('AutoCamera')
cam_auto.lens = 50.0
cam_auto.sensor_width = 36.0
cam_auto.clip_end = 1000.0
ob_auto_camera = bpy.data.objects.new('AutoCamera', cam_auto)
scene.collection.objects.link(ob_auto_camera)
ob_auto_camera.location = (4.72572, -5.63549, 4.9089)
ob_auto_camera.rotation_euler = (1.09748, -7.21219e-08, 0.694738)
scene.camera = ob_auto_camera
light_auto_sun = bpy.data.lights.new('AutoSun', 'SUN')
light_auto_sun.energy = 3.0
light_auto_sun.angle = 0.0523599
ob_auto_sun = bpy.data.objects.new('AutoSun', light_auto_sun)
scene.collection.objects.link(ob_auto_sun)
ob_auto_sun.rotation_euler = (0.872665, 0.174533, 0.523599)
bpy.context.view_layer.update()
